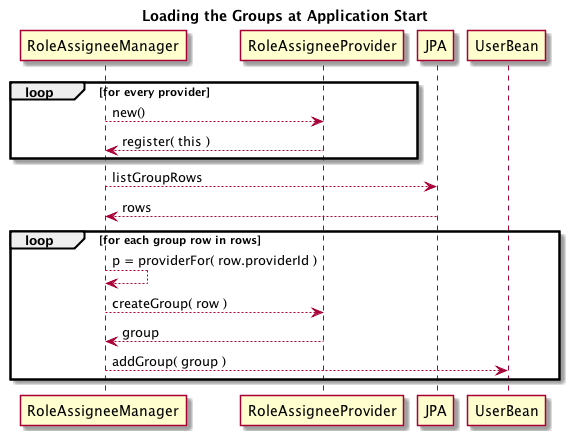

The diagram above was rendered by PlantUML. Its source (embedded in the PNG):
@startuml

title Loading the Groups at Application Start

participant RoleAssigneeManager
participant RoleAssigneeProvider
participant JPA
participant UserBean

loop for every provider
  RoleAssigneeManager --> RoleAssigneeProvider: new()
  RoleAssigneeProvider --> RoleAssigneeManager: register( this )
end

RoleAssigneeManager --> JPA: listGroupRows
RoleAssigneeManager <-- JPA: rows

loop for each group row in rows
  RoleAssigneeManager --> RoleAssigneeManager: p = providerFor( row.providerId )
  RoleAssigneeManager --> RoleAssigneeProvider: createGroup( row )
  RoleAssigneeManager <-- RoleAssigneeProvider: group
  RoleAssigneeManager --> UserBean: addGroup( group )
end

@enduml